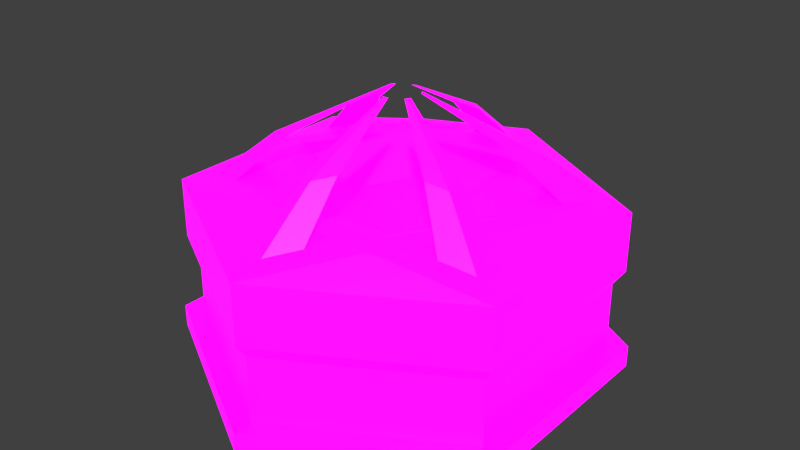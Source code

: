 # Source: Gathering_Sub_HQ.blend  (saved by Blender 2.80.75; exported with 4.5.12 LTS)
import bpy
from mathutils import Matrix  # noqa: F401  (used for matrix-valued properties, if any)

bpy.ops.wm.read_factory_settings(use_empty=True)
scene = bpy.context.scene
scene.name = 'Scene'

# ---- collections
col_collection_1 = bpy.data.collections.new('Collection 1'); scene.collection.children.link(col_collection_1)

# ---- images (referenced by path relative to the original .blend; pixels are not part of the script)
import os
ASSET_DIR = os.environ.get("B2B_ASSET_DIR", "")  # directory of the original .blend (textures are referenced by path, not embedded)
HERE = os.path.dirname(os.path.abspath(__file__))  # packed textures are extracted next to this script under _unpacked/

def load_image(name, relpath, width, height, colorspace="sRGB"):
    """Load a texture the original file referenced (path relative to the .blend, or extracted next to this script)."""
    p = next((c for c in (os.path.join(HERE, relpath), os.path.join(ASSET_DIR, relpath)) if relpath and os.path.exists(c)), "")
    if p:
        img = bpy.data.images.load(p, check_existing=True)
        img.name = name
    else:  # same state as the original file: an image datablock whose file is absent (Cycles renders it pink)
        img = bpy.data.images.new(name, width, height)
        img.source = "FILE"
        img.filepath = "//" + (relpath or name)
    img.colorspace_settings.name = colorspace
    return img
img_player_tech_building_pallet_psd = load_image('Player Tech Building Pallet.psd', 'Player Tech Building Pallet.psd', 1024, 1024, 'sRGB')
img_emission_pallet_psd = load_image('Emission Pallet.psd', 'Emission Pallet.psd', 1024, 1024, 'sRGB')

# ---- materials (node trees are filled in below, after node groups)
mat_material = bpy.data.materials.new('Material')
mat_material.use_transparent_shadow = False

# ---- material node trees
mat_material.use_nodes = True; mat_material.node_tree.nodes.clear()
_N = mat_material.node_tree.nodes; _L = mat_material.node_tree.links
n0 = _N.new('ShaderNodeOutputMaterial'); n0.name = 'Material Output'; n0.location = (300, 300)
n1 = _N.new('ShaderNodeBsdfPrincipled'); n1.name = 'Principled BSDF'; n1.location = (10, 300)
n1.distribution = 'GGX'
n1.subsurface_method = 'BURLEY'
n1.inputs[3].default_value = 1.45
n1.inputs[28].default_value = 1.0
n2 = _N.new('ShaderNodeTexImage'); n2.name = 'Image Texture'; n2.location = (-280, 280)
n2.image = img_player_tech_building_pallet_psd
n2.interpolation = 'Closest'
n3 = _N.new('ShaderNodeTexImage'); n3.name = 'Image Texture.001'; n3.location = (-280, -60)
n3.image = img_emission_pallet_psd
n3.interpolation = 'Closest'
_L.new(n1.outputs[0], n0.inputs[0])
_L.new(n2.outputs[0], n1.inputs[0])
_L.new(n3.outputs[0], n1.inputs[27])
n0.is_active_output = True

# ---- world
world_world = bpy.data.worlds.new('World'); scene.world = world_world
world_world.color = (0.05088, 0.05088, 0.05088)
world_world.use_sun_shadow = False
world_world.sun_shadow_jitter_overblur = 0.0
world_world.cycles.sampling_method = 'MANUAL'

# ---- meshes
me_tile = bpy.data.meshes.new('Tile')
me_tile.from_pydata([(0.0, 0.0, 0.0), (0.0, 0.0, 1.0), (0.866, 0.0, 0.5), (0.866, 0.0, -0.5), (0.0, 0.0, -1.0), (-0.866, 0.0, -0.5), (-0.866, 0.0, 0.5), (0.0, 0.1, 0.9074), (0.7858, 0.1, 0.4537), (0.7858, 0.1, -0.4537), (0.0, 0.1, -1.0), (-0.866, 0.1, -0.5), (-0.7858, 0.1, 0.4537), (0.866, 0.1, 0.5), (0.866, 0.1, -0.5), (0.0, 0.1, -0.9074), (-0.7858, 0.1, -0.4537), (-0.866, 0.1, 0.5), (0.0, 0.1, 1.0), (-0.7858, 0.4023, -0.4537), (0.0, 0.4023, -0.9074), (0.7858, 0.4023, -0.4537), (0.7858, 0.4023, 0.4537), (0.0, 0.4023, 0.9074), (-0.7858, 0.4023, 0.4537), (-0.8289, 0.468, -0.4785), (0.0, 0.468, -0.9571), (0.8289, 0.468, -0.4785), (0.8289, 0.468, 0.4785), (0.0, 0.468, 0.9571), (-0.8289, 0.468, 0.4785), (-0.6915, 0.777, -0.3992), (-5.222e-08, 0.777, -0.7985), (0.6915, 0.777, -0.3992), (0.6915, 0.777, 0.3992), (4.476e-08, 0.777, 0.7985), (-0.6915, 0.777, 0.3992), (-0.6404, 0.8035, 0.2495), (-0.5363, 0.8035, -0.4298), (0.1041, 0.8035, -0.6793), (0.6404, 0.8035, -0.2495), (0.5363, 0.8035, 0.4298), (-0.1041, 0.8035, 0.6793), (0.0, 0.7418, 0.9571), (0.8289, 0.7418, 0.4785), (0.2817, 0.8263, 0.488), (0.1041, 0.8035, 0.6793), (0.5635, 0.8263, 1.315e-07), (0.6404, 0.8035, 0.2495), (-0.8289, 0.7418, 0.4785), (-0.8289, 0.7418, -0.4785), (-0.2817, 0.8263, 0.488), (-0.5363, 0.8035, 0.4298), (0.8289, 0.7418, -0.4785), (-0.5635, 0.8263, -1.631e-07), (-0.6404, 0.8035, -0.2495), (0.2817, 0.8263, -0.488), (0.5363, 0.8035, -0.4298), (0.0, 0.7418, -0.9571), (3.294e-08, 0.9947, 0.5284), (-0.2817, 0.8263, -0.488), (-0.1041, 0.8035, -0.6793), (0.06891, 1.012, 0.4496), (0.4238, 1.012, 0.1651), (0.4576, 0.9947, 0.2642), (-0.4576, 0.9947, 0.2642), (-0.3549, 1.012, 0.2845), (-0.4576, 0.9947, -0.2642), (-0.4238, 1.012, -0.1651), (0.3549, 1.012, -0.2845), (0.4576, 0.9947, -0.2642), (-3.124e-08, 0.9947, -0.5284), (-0.06891, 1.012, -0.4496), (0.4238, 1.012, -0.1651), (0.06891, 1.012, -0.4496), (-0.4238, 1.012, 0.1651), (0.3549, 1.012, 0.2845), (-0.3549, 1.012, -0.2845), (-0.06891, 1.012, 0.4496), (-4.929e-08, 1.202, 0.1037), (0.01352, 1.205, 0.08823), (0.08317, 1.205, 0.0324), (0.08981, 1.202, 0.05185), (-0.08981, 1.202, 0.05185), (-0.06965, 1.205, 0.05583), (-0.08981, 1.202, -0.05185), (-0.08317, 1.205, -0.0324), (0.06965, 1.205, -0.05583), (0.08981, 1.202, -0.05185), (-6.188e-08, 1.202, -0.1037), (-0.01352, 1.205, -0.08823), (0.08317, 1.205, -0.0324), (0.01352, 1.205, -0.08823), (-0.08317, 1.205, 0.0324), (0.06965, 1.205, 0.05583), (-0.06965, 1.205, -0.05583), (-0.01352, 1.205, 0.08823), (0.6655, 0.8263, 1.192e-07), (0.3328, 0.8263, -0.5764), (-0.3328, 0.8263, -0.5764), (-0.6655, 0.8263, -1.49e-07), (-0.3328, 0.8263, 0.5764), (0.3328, 0.8263, 0.5764), (-1.219e-08, 0.6965, -1.162e-08), (-0.2718, 0.6965, -8.289e-08), (-0.1359, 0.6965, -0.2354), (0.1359, 0.6965, -0.2354), (0.2718, 0.6965, 5.921e-08), (0.1359, 0.6965, 0.2354), (-0.1359, 0.6965, 0.2354)], [], [(0, 2, 1), (0, 3, 2), (0, 4, 3), (0, 5, 4), (0, 6, 5), (0, 1, 6), (9, 15, 20, 21), (7, 8, 22, 23), (12, 7, 23, 24), (8, 9, 21, 22), (16, 12, 24, 19), (15, 16, 19, 20), (3, 4, 10, 14), (4, 5, 11, 10), (1, 2, 13, 18), (5, 6, 17, 11), (2, 3, 14, 13), (6, 1, 18, 17), (9, 8, 13, 14), (15, 9, 14, 10), (12, 16, 11, 17), (8, 7, 18, 13), (16, 15, 10, 11), (7, 12, 17, 18), (24, 23, 29, 30), (22, 21, 27, 28), (19, 24, 30, 25), (20, 19, 25, 26), (21, 20, 26, 27), (23, 22, 28, 29), (26, 25, 50, 58), (27, 26, 58, 53), (29, 28, 44, 43), (30, 29, 43, 49), (28, 27, 53, 44), (25, 30, 49, 50), (44, 102, 43), (43, 101, 49), (53, 97, 44), (49, 100, 50), (50, 99, 58), (58, 98, 53), (47, 56, 106, 107), (54, 51, 109, 104), (60, 54, 104, 105), (56, 60, 105, 106), (45, 47, 107, 108), (51, 45, 108, 109), (42, 35, 59, 78), (32, 61, 72, 71), (41, 34, 64, 76), (33, 57, 69, 70), (46, 42, 78, 62), (31, 55, 68, 67), (46, 35, 43, 102), (48, 34, 44, 97), (52, 36, 49, 101), (55, 31, 50, 100), (57, 33, 53, 98), (61, 32, 58, 99), (40, 57, 98, 97), (39, 61, 99, 98), (37, 52, 101, 100), (41, 48, 97, 102), (38, 55, 100, 99), (42, 46, 102, 101), (34, 41, 102, 44), (35, 42, 101, 43), (33, 40, 97, 53), (36, 37, 100, 49), (31, 38, 99, 50), (32, 39, 98, 58), (73, 70, 88, 91), (69, 73, 91, 87), (78, 59, 79, 96), (71, 72, 90, 89), (76, 64, 82, 94), (70, 69, 87, 88), (57, 40, 73, 69), (40, 33, 70, 73), (61, 39, 74, 72), (35, 46, 62, 59), (37, 36, 65, 75), (52, 37, 75, 66), (34, 48, 63, 64), (38, 31, 67, 77), (48, 41, 76, 63), (36, 52, 66, 65), (39, 32, 71, 74), (55, 38, 77, 68), (82, 81, 94), (79, 80, 96), (88, 87, 91), (83, 84, 93), (85, 86, 95), (89, 90, 92), (72, 74, 92, 90), (59, 62, 80, 79), (75, 65, 83, 93), (66, 75, 93, 84), (64, 63, 81, 82), (77, 67, 85, 95), (63, 76, 94, 81), (65, 66, 84, 83), (74, 71, 89, 92), (68, 77, 95, 86), (67, 68, 86, 85), (62, 78, 96, 80), (56, 47, 97, 98), (60, 56, 98, 99), (51, 54, 100, 101), (47, 45, 102, 97), (54, 60, 99, 100), (45, 51, 101, 102), (103, 108, 107), (103, 107, 106), (103, 106, 105), (103, 105, 104), (103, 104, 109), (103, 109, 108)])
_k = set([(1, 2), (1, 6), (2, 3), (3, 4), (4, 5), (5, 6), (7, 8), (7, 12), (8, 9), (9, 15), (10, 11), (10, 14), (11, 17), (12, 16), (13, 14), (13, 18), (15, 16), (17, 18), (19, 20), (19, 24), (20, 21), (21, 22), (22, 23), (23, 24), (25, 26), (25, 30), (26, 27), (27, 28), (28, 29), (29, 30), (37, 52), (38, 55), (39, 61), (40, 57), (41, 48), (42, 46), (43, 44), (43, 49), (44, 53), (45, 47), (45, 51), (47, 56), (49, 50), (50, 58), (51, 54), (53, 58), (54, 60), (56, 60), (62, 78), (63, 76), (66, 75), (68, 77), (69, 73), (72, 74), (80, 96), (81, 94), (84, 93), (86, 95), (87, 91), (90, 92), (97, 98), (97, 102), (98, 99), (99, 100), (100, 101), (101, 102), (104, 105), (104, 109), (105, 106), (106, 107), (107, 108), (108, 109)])
me_tile.attributes.new('sharp_edge', 'BOOLEAN', 'EDGE').data.foreach_set('value', [ (min(e.vertices), max(e.vertices)) in _k for e in me_tile.edges])
_uv = me_tile.uv_layers.new(name='UVMap')
_uv.uv.foreach_set('vector', [0.1133, 0.8109, 0.01213, 0.7604, 0.01213, 0.8615, 0.1133, 0.8109, 0.1133, 0.7098, 0.01213, 0.7604, 0.1133, 0.8109, 0.2144, 0.7604, 0.1133, 0.7098, 0.1133, 0.8109, 0.2144, 0.8615, 0.2144, 0.7604, 0.1133, 0.8109, 0.1133, 0.9121, 0.2144, 0.8615, 0.1133, 0.8109, 0.01213, 0.8615, 0.1133, 0.9121, 0.3758, 0.7832, 0.4676, 0.8291, 0.4676, 0.8291, 0.3758, 0.7832, 0.284, 0.9209, 0.284, 0.8291, 0.284, 0.8291, 0.284, 0.9209, 0.3758, 0.9668, 0.284, 0.9209, 0.284, 0.9209, 0.3758, 0.9668, 0.284, 0.8291, 0.3758, 0.7832, 0.3758, 0.7832, 0.284, 0.8291, 0.4676, 0.9209, 0.3758, 0.9668, 0.3758, 0.9668, 0.4676, 0.9209, 0.4676, 0.8291, 0.4676, 0.9209, 0.4676, 0.9209, 0.4676, 0.8291, 0.3758, 0.766, 0.4769, 0.8166, 0.4769, 0.8166, 0.3758, 0.766, 0.4769, 0.8166, 0.4769, 0.9178, 0.4769, 0.9178, 0.4769, 0.8166, 0.2746, 0.9178, 0.2746, 0.8166, 0.2746, 0.8166, 0.2746, 0.9178, 0.4769, 0.9178, 0.3758, 0.9683, 0.3758, 0.9683, 0.4769, 0.9178, 0.2746, 0.8166, 0.3758, 0.766, 0.3758, 0.766, 0.2746, 0.8166, 0.3758, 0.9683, 0.2746, 0.9178, 0.2746, 0.9178, 0.3758, 0.9683, 0.1133, 0.7192, 0.0215, 0.765, 0.01213, 0.7604, 0.1133, 0.7098, 0.2051, 0.765, 0.1133, 0.7192, 0.1133, 0.7098, 0.2144, 0.7604, 0.1133, 0.9027, 0.2051, 0.8568, 0.2144, 0.8615, 0.1133, 0.9121, 0.0215, 0.765, 0.0215, 0.8568, 0.01213, 0.8615, 0.01213, 0.7604, 0.2051, 0.8568, 0.2051, 0.765, 0.2144, 0.7604, 0.2144, 0.8615, 0.0215, 0.8568, 0.1133, 0.9027, 0.1133, 0.9121, 0.01213, 0.8615, 0.1133, 0.9027, 0.0215, 0.8568, 0.0215, 0.8568, 0.1133, 0.9027, 0.0215, 0.765, 0.1133, 0.7192, 0.1133, 0.7192, 0.0215, 0.765, 0.2051, 0.8568, 0.1133, 0.9027, 0.1133, 0.9027, 0.2051, 0.8568, 0.2051, 0.765, 0.2051, 0.8568, 0.2051, 0.8568, 0.2051, 0.765, 0.1133, 0.7192, 0.2051, 0.765, 0.2051, 0.765, 0.1133, 0.7192, 0.0215, 0.8568, 0.0215, 0.765, 0.0215, 0.765, 0.0215, 0.8568, 0.2051, 0.765, 0.2051, 0.8568, 0.2051, 0.8568, 0.2051, 0.765, 0.1133, 0.7192, 0.2051, 0.765, 0.2051, 0.765, 0.1133, 0.7192, 0.0215, 0.8568, 0.0215, 0.765, 0.0215, 0.765, 0.0215, 0.8568, 0.1133, 0.9027, 0.0215, 0.8568, 0.0215, 0.8568, 0.1133, 0.9027, 0.0215, 0.765, 0.1133, 0.7192, 0.1133, 0.7192, 0.0215, 0.765, 0.2051, 0.8568, 0.1133, 0.9027, 0.1133, 0.9027, 0.2051, 0.8568, 0.0215, 0.765, 0.0215, 0.8568, 0.0215, 0.8568, 0.0215, 0.8568, 0.1133, 0.9027, 0.1133, 0.9027, 0.1133, 0.7192, 0.0215, 0.765, 0.0215, 0.765, 0.1133, 0.9027, 0.2051, 0.8568, 0.2051, 0.8568, 0.2051, 0.8568, 0.2051, 0.765, 0.2051, 0.765, 0.2051, 0.765, 0.1133, 0.7192, 0.1133, 0.7192, 0.8106, 0.8174, 0.8883, 0.7785, 0.8883, 0.7785, 0.8106, 0.8174, 0.966, 0.8951, 0.8883, 0.934, 0.8883, 0.934, 0.966, 0.8951, 0.966, 0.8174, 0.966, 0.8951, 0.966, 0.8951, 0.966, 0.8174, 0.8883, 0.7785, 0.966, 0.8174, 0.966, 0.8174, 0.8883, 0.7785, 0.8106, 0.8951, 0.8106, 0.8174, 0.8106, 0.8174, 0.8106, 0.8951, 0.8883, 0.934, 0.8106, 0.8951, 0.8106, 0.8951, 0.8883, 0.934, 0.824, 0.9401, 0.7953, 0.9258, 0.7953, 0.9258, 0.824, 0.9401, 0.9406, 0.8149, 0.9406, 0.8149, 0.9406, 0.8149, 0.9406, 0.8149, 0.7762, 0.8723, 0.7762, 0.8435, 0.7762, 0.8435, 0.7762, 0.8723, 0.8488, 0.7881, 0.8488, 0.7881, 0.8488, 0.7881, 0.8488, 0.7881, 0.7953, 0.9258, 0.824, 0.9401, 0.824, 0.9401, 0.7953, 0.9258, 0.9598, 0.8971, 0.9598, 0.8971, 0.9598, 0.8971, 0.9598, 0.8971, 0.5547, 0.9336, 0.5547, 0.9336, 0.5356, 0.924, 0.5356, 0.924, 0.5356, 0.8514, 0.5356, 0.8514, 0.5356, 0.8322, 0.5356, 0.8322, 0.6465, 0.9603, 0.6465, 0.9603, 0.6273, 0.9699, 0.6273, 0.9699, 0.7191, 0.9049, 0.7191, 0.9049, 0.7191, 0.924, 0.7191, 0.924, 0.6082, 0.7959, 0.6082, 0.7959, 0.6273, 0.7863, 0.6273, 0.7863, 0.7, 0.8227, 0.7, 0.8227, 0.7191, 0.8322, 0.7191, 0.8322, 0.06544, 0.7431, 0.09416, 0.7287, 0.1133, 0.7192, 0.0215, 0.765, 0.1572, 0.7411, 0.1859, 0.7555, 0.2051, 0.765, 0.1133, 0.7192, 0.1611, 0.8788, 0.1324, 0.8932, 0.1133, 0.9027, 0.2051, 0.8568, 0.0215, 0.8129, 0.0215, 0.7842, 0.0215, 0.765, 0.0215, 0.8568, 0.2051, 0.809, 0.2051, 0.8377, 0.2051, 0.8568, 0.2051, 0.765, 0.06934, 0.8807, 0.04062, 0.8664, 0.0215, 0.8568, 0.1133, 0.9027, 0.5356, 0.8514, 0.5356, 0.8801, 0.5356, 0.924, 0.5356, 0.8322, 0.5547, 0.9336, 0.5834, 0.9479, 0.6273, 0.9699, 0.5356, 0.924, 0.6082, 0.7959, 0.5795, 0.8103, 0.5356, 0.8322, 0.6273, 0.7863, 0.6465, 0.9603, 0.6752, 0.946, 0.7191, 0.924, 0.6273, 0.9699, 0.7191, 0.9049, 0.7191, 0.8762, 0.7191, 0.8322, 0.7191, 0.924, 0.7, 0.8227, 0.6713, 0.8083, 0.6273, 0.7863, 0.7191, 0.8322, 0.8201, 0.8024, 0.8488, 0.7881, 0.8488, 0.7881, 0.8201, 0.8024, 0.8488, 0.7881, 0.8201, 0.8024, 0.8201, 0.8024, 0.8488, 0.7881, 0.824, 0.9401, 0.7953, 0.9258, 0.7953, 0.9258, 0.824, 0.9401, 0.9406, 0.8149, 0.9406, 0.8149, 0.9406, 0.8149, 0.9406, 0.8149, 0.7762, 0.8723, 0.7762, 0.8435, 0.7762, 0.8435, 0.7762, 0.8723, 0.8488, 0.7881, 0.8488, 0.7881, 0.8488, 0.7881, 0.8488, 0.7881, 0.8488, 0.7881, 0.8201, 0.8024, 0.8201, 0.8024, 0.8488, 0.7881, 0.8201, 0.8024, 0.8488, 0.7881, 0.8488, 0.7881, 0.8201, 0.8024, 0.9406, 0.8149, 0.9119, 0.8005, 0.9119, 0.8005, 0.9406, 0.8149, 0.7953, 0.9258, 0.7953, 0.9258, 0.7953, 0.9258, 0.7953, 0.9258, 0.9158, 0.9382, 0.8871, 0.9525, 0.8871, 0.9525, 0.9158, 0.9382, 0.8871, 0.9525, 0.9158, 0.9382, 0.9158, 0.9382, 0.8871, 0.9525, 0.7762, 0.8435, 0.7762, 0.8435, 0.7762, 0.8435, 0.7762, 0.8435, 0.9598, 0.8684, 0.9598, 0.8971, 0.9598, 0.8971, 0.9598, 0.8684, 0.7762, 0.8435, 0.7762, 0.8723, 0.7762, 0.8723, 0.7762, 0.8435, 0.8871, 0.9525, 0.8871, 0.9525, 0.8871, 0.9525, 0.8871, 0.9525, 0.9119, 0.8005, 0.9406, 0.8149, 0.9406, 0.8149, 0.9119, 0.8005, 0.9598, 0.8971, 0.9598, 0.8684, 0.9598, 0.8684, 0.9598, 0.8971, 0.5285, 0.1357, 0.5285, 0.1357, 0.5285, 0.1644, 0.5476, 0.218, 0.5476, 0.218, 0.5764, 0.2323, 0.6012, 0.08028, 0.6012, 0.08028, 0.5725, 0.09464, 0.6394, 0.2447, 0.6394, 0.2447, 0.6682, 0.2304, 0.7121, 0.1893, 0.7121, 0.1893, 0.7121, 0.1606, 0.693, 0.107, 0.693, 0.107, 0.6643, 0.09269, 0.9406, 0.8149, 0.9119, 0.8005, 0.9119, 0.8005, 0.9406, 0.8149, 0.7953, 0.9258, 0.7953, 0.9258, 0.7953, 0.9258, 0.7953, 0.9258, 0.9158, 0.9382, 0.8871, 0.9525, 0.8871, 0.9525, 0.9158, 0.9382, 0.8871, 0.9525, 0.9158, 0.9382, 0.9158, 0.9382, 0.8871, 0.9525, 0.7762, 0.8435, 0.7762, 0.8435, 0.7762, 0.8435, 0.7762, 0.8435, 0.9598, 0.8684, 0.9598, 0.8971, 0.9598, 0.8971, 0.9598, 0.8684, 0.7762, 0.8435, 0.7762, 0.8723, 0.7762, 0.8723, 0.7762, 0.8435, 0.8871, 0.9525, 0.8871, 0.9525, 0.8871, 0.9525, 0.8871, 0.9525, 0.9119, 0.8005, 0.9406, 0.8149, 0.9406, 0.8149, 0.9119, 0.8005, 0.9598, 0.8971, 0.9598, 0.8684, 0.9598, 0.8684, 0.9598, 0.8971, 0.9598, 0.8971, 0.9598, 0.8971, 0.9598, 0.8971, 0.9598, 0.8971, 0.7953, 0.9258, 0.824, 0.9401, 0.824, 0.9401, 0.7953, 0.9258, 0.6203, 0.127, 0.5426, 0.1658, 0.5285, 0.1588, 0.6203, 0.1129, 0.698, 0.1658, 0.6203, 0.127, 0.6203, 0.1129, 0.7121, 0.1588, 0.6203, 0.2824, 0.698, 0.2435, 0.7121, 0.2506, 0.6203, 0.2965, 0.5426, 0.1658, 0.5426, 0.2435, 0.5285, 0.2506, 0.5285, 0.1588, 0.698, 0.2435, 0.698, 0.1658, 0.7121, 0.1588, 0.7121, 0.2506, 0.5426, 0.2435, 0.6203, 0.2824, 0.6203, 0.2965, 0.5285, 0.2506, 0.3773, 0.8406, 0.2996, 0.8795, 0.2996, 0.8018, 0.3773, 0.8406, 0.2996, 0.8018, 0.3773, 0.7629, 0.3773, 0.8406, 0.3773, 0.7629, 0.4551, 0.8018, 0.3773, 0.8406, 0.4551, 0.8018, 0.4551, 0.8795, 0.3773, 0.8406, 0.4551, 0.8795, 0.3773, 0.9183, 0.3773, 0.8406, 0.3773, 0.9183, 0.2996, 0.8795])
me_tile.materials.append(mat_material)
me_tile.use_remesh_preserve_volume = False
me_tile.use_remesh_preserve_attributes = False
me_tile.use_mirror_vertex_groups = False
me_tile.update()
me_tile.normals_split_custom_set([tuple(v) for v in zip(*[iter([0.0, -1.0, 0.0, 0.0, -1.0, 0.0, 0.0, -1.0, 0.0, 0.0, -1.0, 0.0, 0.0, -1.0, 0.0, 0.0, -1.0, 0.0, 0.0, -1.0, 0.0, 0.0, -1.0, 0.0, 0.0, -1.0, 0.0, 0.0, -1.0, 0.0, 0.0, -1.0, 0.0, 0.0, -1.0, 0.0, 0.0, -1.0, 0.0, 0.0, -1.0, 0.0, 0.0, -1.0, 0.0, 0.0, -1.0, 0.0, 0.0, -1.0, 0.0, 0.0, -1.0, 0.0, 0.5, 5.433e-08, -0.866, 0.5, 5.433e-08, -0.866, 0.5, 5.433e-08, -0.866, 0.5, 5.433e-08, -0.866, 0.5, -5.433e-08, 0.866, 0.5, -5.433e-08, 0.866, 0.5, -5.433e-08, 0.866, 0.5, -5.433e-08, 0.866, -0.5, -5.433e-08, 0.866, -0.5, -5.433e-08, 0.866, -0.5, -5.433e-08, 0.866, -0.5, -5.433e-08, 0.866, 1.0, 0.0, 0.0, 1.0, 0.0, 0.0, 1.0, 0.0, 0.0, 1.0, 0.0, 0.0, -1.0, 0.0, 0.0, -1.0, 0.0, 0.0, -1.0, 0.0, 0.0, -1.0, 0.0, 0.0, -0.5, 5.433e-08, -0.866, -0.5, 5.433e-08, -0.866, -0.5, 5.433e-08, -0.866, -0.5, 5.433e-08, -0.866, 0.5, 0.0, -0.866, 0.5, 0.0, -0.866, 0.5, 0.0, -0.866, 0.5, 0.0, -0.866, -0.5, 0.0, -0.866, -0.5, 0.0, -0.866, -0.5, 0.0, -0.866, -0.5, 0.0, -0.866, 0.5, 0.0, 0.866, 0.5, 0.0, 0.866, 0.5, 0.0, 0.866, 0.5, 0.0, 0.866, -1.0, 0.0, 0.0, -1.0, 0.0, 0.0, -1.0, 0.0, 0.0, -1.0, 0.0, 0.0, 1.0, 0.0, 0.0, 1.0, 0.0, 0.0, 1.0, 0.0, 0.0, 1.0, 0.0, 0.0, -0.5, 0.0, 0.866, -0.5, 0.0, 0.866, -0.5, 0.0, 0.866, -0.5, 0.0, 0.866, 0.0, 1.0, 0.0, 0.0, 1.0, 0.0, 0.0, 1.0, 0.0, 0.0, 1.0, 0.0, 0.0, 1.0, 0.0, 0.0, 1.0, 0.0, 0.0, 1.0, 0.0, 0.0, 1.0, 0.0, 0.0, 1.0, 0.0, 0.0, 1.0, 0.0, 0.0, 1.0, 0.0, 0.0, 1.0, 0.0, 0.0, 1.0, 0.0, 0.0, 1.0, 0.0, 0.0, 1.0, 0.0, 0.0, 1.0, 0.0, 0.0, 1.0, 0.0, 0.0, 1.0, 0.0, 0.0, 1.0, 0.0, 0.0, 1.0, 0.0, 0.0, 1.0, 0.0, 0.0, 1.0, 0.0, 0.0, 1.0, 0.0, 0.0, 1.0, 0.0, -0.4182, -0.5482, 0.7243, -0.4182, -0.5482, 0.7243, -0.4182, -0.5482, 0.7243, -0.4182, -0.5482, 0.7243, 0.8364, -0.5482, 0.0, 0.8364, -0.5482, 0.0, 0.8364, -0.5482, 0.0, 0.8364, -0.5482, 0.0, -0.8364, -0.5482, 0.0, -0.8364, -0.5482, 0.0, -0.8364, -0.5482, 0.0, -0.8364, -0.5482, 0.0, -0.4182, -0.5482, -0.7243, -0.4182, -0.5482, -0.7243, -0.4182, -0.5482, -0.7243, -0.4182, -0.5482, -0.7243, 0.4182, -0.5482, -0.7243, 0.4182, -0.5482, -0.7243, 0.4182, -0.5482, -0.7243, 0.4182, -0.5482, -0.7243, 0.4182, -0.5482, 0.7243, 0.4182, -0.5482, 0.7243, 0.4182, -0.5482, 0.7243, 0.4182, -0.5482, 0.7243, -0.5, -1.705e-07, -0.866, -0.5, -1.705e-07, -0.866, -0.5, -1.705e-07, -0.866, -0.5, -1.705e-07, -0.866, 0.5, -1.705e-07, -0.866, 0.5, -1.705e-07, -0.866, 0.5, -1.705e-07, -0.866, 0.5, -1.705e-07, -0.866, 0.5, 1.705e-07, 0.866, 0.5, 1.705e-07, 0.866, 0.5, 1.705e-07, 0.866, 0.5, 1.705e-07, 0.866, -0.5, 1.705e-07, 0.866, -0.5, 1.705e-07, 0.866, -0.5, 1.705e-07, 0.866, -0.5, 1.705e-07, 0.866, 1.0, 0.0, 0.0, 1.0, 0.0, 0.0, 1.0, 0.0, 0.0, 1.0, 0.0, 0.0, -1.0, 0.0, 0.0, -1.0, 0.0, 0.0, -1.0, 0.0, 0.0, -1.0, 0.0, 0.0, 0.2298, 0.8882, 0.3979, 0.2298, 0.8882, 0.3979, 0.2298, 0.8882, 0.3979, -0.2298, 0.8882, 0.3979, -0.2298, 0.8882, 0.3979, -0.2298, 0.8882, 0.3979, 0.4595, 0.8882, 0.0, 0.4595, 0.8882, 0.0, 0.4595, 0.8882, 0.0, -0.4595, 0.8882, 0.0, -0.4595, 0.8882, 0.0, -0.4595, 0.8882, 0.0, -0.2298, 0.8882, -0.3979, -0.2298, 0.8882, -0.3979, -0.2298, 0.8882, -0.3979, 0.2298, 0.8882, -0.3979, 0.2298, 0.8882, -0.3979, 0.2298, 0.8882, -0.3979, -0.3958, 0.8894, 0.2285, -0.3958, 0.8894, 0.2285, -0.3958, 0.8894, 0.2285, -0.3958, 0.8894, 0.2285, 0.3958, 0.8894, -0.2285, 0.3958, 0.8894, -0.2285, 0.3958, 0.8894, -0.2285, 0.3958, 0.8894, -0.2285, 0.3958, 0.8894, 0.2285, 0.3958, 0.8894, 0.2285, 0.3958, 0.8894, 0.2285, 0.3958, 0.8894, 0.2285, 3.874e-08, 0.8894, 0.4571, 3.874e-08, 0.8894, 0.4571, 3.874e-08, 0.8894, 0.4571, 3.874e-08, 0.8894, 0.4571, -0.3958, 0.8894, -0.2285, -0.3958, 0.8894, -0.2285, -0.3958, 0.8894, -0.2285, -0.3958, 0.8894, -0.2285, 1.256e-07, 0.8894, -0.4571, 1.256e-07, 0.8894, -0.4571, 1.256e-07, 0.8894, -0.4571, 1.256e-07, 0.8894, -0.4571, -0.4616, 0.6906, 0.5567, -0.4616, 0.6906, 0.5567, -0.4616, 0.6906, 0.5567, -0.4616, 0.6906, 0.5567, -0.4616, 0.6906, -0.5567, -0.4616, 0.6906, -0.5567, -0.4616, 0.6906, -0.5567, -0.4616, 0.6906, -0.5567, 0.2514, 0.6906, 0.6781, 0.2514, 0.6906, 0.6781, 0.2514, 0.6906, 0.6781, 0.2514, 0.6906, 0.6781, 0.2514, 0.6906, -0.6781, 0.2514, 0.6906, -0.6781, 0.2514, 0.6906, -0.6781, 0.2514, 0.6906, -0.6781, 1.387e-07, -0.7401, -0.6725, 1.387e-07, -0.7401, -0.6725, 1.387e-07, -0.7401, -0.6725, 1.387e-07, -0.7401, -0.6725, -0.7129, 0.6906, 0.1214, -0.7129, 0.6906, 0.1214, -0.7129, 0.6906, 0.1214, -0.7129, 0.6906, 0.1214, 0.0, 0.9762, 0.2167, 0.0, 0.9762, 0.2167, 0.0, 0.9762, 0.2167, 0.0, 0.9762, 0.2167, 0.1876, 0.9762, 0.1083, 0.1876, 0.9762, 0.1083, 0.1876, 0.9762, 0.1083, 0.1876, 0.9762, 0.1083, -0.1876, 0.9762, 0.1083, -0.1876, 0.9762, 0.1083, -0.1876, 0.9762, 0.1083, -0.1876, 0.9762, 0.1083, -0.1876, 0.9762, -0.1083, -0.1876, 0.9762, -0.1083, -0.1876, 0.9762, -0.1083, -0.1876, 0.9762, -0.1083, 0.1876, 0.9762, -0.1083, 0.1876, 0.9762, -0.1083, 0.1876, 0.9762, -0.1083, 0.1876, 0.9762, -0.1083, 2.099e-07, 0.9762, -0.2167, 2.099e-07, 0.9762, -0.2167, 2.099e-07, 0.9762, -0.2167, 2.099e-07, 0.9762, -0.2167, 0.1876, 0.9762, -0.1083, 0.1876, 0.9762, -0.1083, 0.1876, 0.9762, -0.1083, 0.1876, 0.9762, -0.1083, 1.235e-07, 0.9762, -0.2167, 1.235e-07, 0.9762, -0.2167, 1.235e-07, 0.9762, -0.2167, 1.235e-07, 0.9762, -0.2167, -0.1876, 0.9762, 0.1083, -0.1876, 0.9762, 0.1083, -0.1876, 0.9762, 0.1083, -0.1876, 0.9762, 0.1083, 0.1876, 0.9762, 0.1083, 0.1876, 0.9762, 0.1083, 0.1876, 0.9762, 0.1083, 0.1876, 0.9762, 0.1083, -0.1876, 0.9762, -0.1083, -0.1876, 0.9762, -0.1083, -0.1876, 0.9762, -0.1083, -0.1876, 0.9762, -0.1083, 8.311e-08, 0.9762, 0.2167, 8.311e-08, 0.9762, 0.2167, 8.311e-08, 0.9762, 0.2167, 8.311e-08, 0.9762, 0.2167, 0.1876, 0.9762, 0.1083, 0.1876, 0.9762, 0.1083, 0.1876, 0.9762, 0.1083, 0.1876, 0.9762, 0.1083, 0.0, 0.9762, 0.2167, 0.0, 0.9762, 0.2167, 0.0, 0.9762, 0.2167, 0.0, 0.9762, 0.2167, 0.1876, 0.9762, -0.1083, 0.1876, 0.9762, -0.1083, 0.1876, 0.9762, -0.1083, 0.1876, 0.9762, -0.1083, -0.1876, 0.9762, 0.1083, -0.1876, 0.9762, 0.1083, -0.1876, 0.9762, 0.1083, -0.1876, 0.9762, 0.1083, -0.1876, 0.9762, -0.1083, -0.1876, 0.9762, -0.1083, -0.1876, 0.9762, -0.1083, -0.1876, 0.9762, -0.1083, 2.099e-07, 0.9762, -0.2167, 2.099e-07, 0.9762, -0.2167, 2.099e-07, 0.9762, -0.2167, 2.099e-07, 0.9762, -0.2167, 0.4982, 0.8669, 0.01695, 0.4982, 0.8669, 0.01695, 0.4982, 0.8669, 0.01695, 0.4982, 0.8669, 0.01695, -0.4082, -0.8819, 0.2357, -0.4082, -0.8819, 0.2357, -0.4082, -0.8819, 0.2357, -0.4082, -0.8819, 0.2357, -0.2638, 0.8669, 0.423, -0.2638, 0.8669, 0.423, -0.2638, 0.8669, 0.423, -0.2638, 0.8669, 0.423, -0.2638, 0.8669, -0.423, -0.2638, 0.8669, -0.423, -0.2638, 0.8669, -0.423, -0.2638, 0.8669, -0.423, 0.2344, 0.8669, 0.4399, 0.2344, 0.8669, 0.4399, 0.2344, 0.8669, 0.4399, 0.2344, 0.8669, 0.4399, 0.2344, 0.8669, -0.4399, 0.2344, 0.8669, -0.4399, 0.2344, 0.8669, -0.4399, 0.2344, 0.8669, -0.4399, -0.5824, -0.7401, 0.3362, -0.5824, -0.7401, 0.3362, -0.5824, -0.7401, 0.3362, -0.5824, -0.7401, 0.3362, 0.7129, 0.6906, 0.1214, 0.7129, 0.6906, 0.1214, 0.7129, 0.6906, 0.1214, 0.7129, 0.6906, 0.1214, -2.774e-07, -0.7401, 0.6725, -2.774e-07, -0.7401, 0.6725, -2.774e-07, -0.7401, 0.6725, -2.774e-07, -0.7401, 0.6725, 0.4616, 0.6906, 0.5567, 0.4616, 0.6906, 0.5567, 0.4616, 0.6906, 0.5567, 0.4616, 0.6906, 0.5567, -0.7129, 0.6906, -0.1214, -0.7129, 0.6906, -0.1214, -0.7129, 0.6906, -0.1214, -0.7129, 0.6906, -0.1214, 0.5824, -0.7401, -0.3362, 0.5824, -0.7401, -0.3362, 0.5824, -0.7401, -0.3362, 0.5824, -0.7401, -0.3362, 0.7129, 0.6906, -0.1214, 0.7129, 0.6906, -0.1214, 0.7129, 0.6906, -0.1214, 0.7129, 0.6906, -0.1214, -0.2514, 0.6906, -0.6781, -0.2514, 0.6906, -0.6781, -0.2514, 0.6906, -0.6781, -0.2514, 0.6906, -0.6781, -0.5824, -0.7401, -0.3362, -0.5824, -0.7401, -0.3362, -0.5824, -0.7401, -0.3362, -0.5824, -0.7401, -0.3362, -0.2514, 0.6906, 0.6781, -0.2514, 0.6906, 0.6781, -0.2514, 0.6906, 0.6781, -0.2514, 0.6906, 0.6781, 0.4616, 0.6906, -0.5567, 0.4616, 0.6906, -0.5567, 0.4616, 0.6906, -0.5567, 0.4616, 0.6906, -0.5567, 0.5824, -0.7401, 0.3362, 0.5824, -0.7401, 0.3362, 0.5824, -0.7401, 0.3362, 0.5824, -0.7401, 0.3362, 0.1876, 0.9762, 0.1083, 0.1876, 0.9762, 0.1083, 0.1876, 0.9762, 0.1083, 0.0, 0.9762, 0.2167, 0.0, 0.9762, 0.2167, 0.0, 0.9762, 0.2167, 0.1876, 0.9762, -0.1083, 0.1876, 0.9762, -0.1083, 0.1876, 0.9762, -0.1083, -0.1876, 0.9762, 0.1083, -0.1876, 0.9762, 0.1083, -0.1876, 0.9762, 0.1083, -0.1876, 0.9762, -0.1083, -0.1876, 0.9762, -0.1083, -0.1876, 0.9762, -0.1083, 0.0, 0.9762, -0.2167, 0.0, 0.9762, -0.2167, 0.0, 0.9762, -0.2167, 0.0, -0.8819, 0.4714, 0.0, -0.8819, 0.4714, 0.0, -0.8819, 0.4714, 0.0, -0.8819, 0.4714, 0.2638, 0.8669, 0.423, 0.2638, 0.8669, 0.423, 0.2638, 0.8669, 0.423, 0.2638, 0.8669, 0.423, -0.4982, 0.8669, -0.01694, -0.4982, 0.8669, -0.01694, -0.4982, 0.8669, -0.01694, -0.4982, 0.8669, -0.01694, 0.4082, -0.8819, -0.2357, 0.4082, -0.8819, -0.2357, 0.4082, -0.8819, -0.2357, 0.4082, -0.8819, -0.2357, 0.4982, 0.8669, -0.01695, 0.4982, 0.8669, -0.01695, 0.4982, 0.8669, -0.01695, 0.4982, 0.8669, -0.01695, -0.2344, 0.8669, -0.4399, -0.2344, 0.8669, -0.4399, -0.2344, 0.8669, -0.4399, -0.2344, 0.8669, -0.4399, -0.4082, -0.8819, -0.2357, -0.4082, -0.8819, -0.2357, -0.4082, -0.8819, -0.2357, -0.4082, -0.8819, -0.2357, -0.2344, 0.8669, 0.4399, -0.2344, 0.8669, 0.4399, -0.2344, 0.8669, 0.4399, -0.2344, 0.8669, 0.4399, 0.2638, 0.8669, -0.423, 0.2638, 0.8669, -0.423, 0.2638, 0.8669, -0.423, 0.2638, 0.8669, -0.423, 0.4082, -0.8819, 0.2357, 0.4082, -0.8819, 0.2357, 0.4082, -0.8819, 0.2357, 0.4082, -0.8819, 0.2357, -0.4982, 0.8669, 0.01694, -0.4982, 0.8669, 0.01694, -0.4982, 0.8669, 0.01694, -0.4982, 0.8669, 0.01694, 0.0, -0.8819, -0.4714, 0.0, -0.8819, -0.4714, 0.0, -0.8819, -0.4714, 0.0, -0.8819, -0.4714, 0.0, 1.0, 0.0, 0.0, 1.0, 0.0, 0.0, 1.0, 0.0, 0.0, 1.0, 0.0, 9.7e-08, 1.0, -1.097e-06, 9.7e-08, 1.0, -1.097e-06, 9.7e-08, 1.0, -1.097e-06, 9.7e-08, 1.0, -1.097e-06, 0.0, 1.0, 0.0, 0.0, 1.0, 0.0, 0.0, 1.0, 0.0, 0.0, 1.0, 0.0, 4.85e-08, 1.0, 0.0, 4.85e-08, 1.0, 0.0, 4.85e-08, 1.0, 0.0, 4.85e-08, 1.0, 0.0, 4.85e-08, 1.0, 0.0, 4.85e-08, 1.0, 0.0, 4.85e-08, 1.0, 0.0, 4.85e-08, 1.0, 0.0, 9.7e-08, 1.0, 0.0, 9.7e-08, 1.0, 0.0, 9.7e-08, 1.0, 0.0, 9.7e-08, 1.0, 0.0, 2.193e-07, 1.0, -4.657e-07, 2.193e-07, 1.0, -4.657e-07, 2.193e-07, 1.0, -4.657e-07, 2.193e-07, 1.0, 2.329e-07, 2.193e-07, 1.0, 2.329e-07, 2.193e-07, 1.0, 2.329e-07, 2.193e-07, 1.0, 0.0, 2.193e-07, 1.0, 0.0, 2.193e-07, 1.0, 0.0, 0.0, 1.0, -2.329e-07, 0.0, 1.0, -2.329e-07, 0.0, 1.0, -2.329e-07, 0.0, 1.0, 0.0, 0.0, 1.0, 0.0, 0.0, 1.0, 0.0, 0.0, 1.0, 0.0, 0.0, 1.0, 0.0, 0.0, 1.0, 0.0])] * 3)])

# ---- objects
ob_gathering_sub_hq = bpy.data.objects.new('Gathering Sub HQ', me_tile)

# ---- transforms, parenting, visibility, modifiers, constraints
ob_gathering_sub_hq.location = (0.0, 0.0, 0.0)
ob_gathering_sub_hq.rotation_euler = (1.571, -0.0, 0.0)
ob_gathering_sub_hq.lineart.crease_threshold = 0.0

# ---- collection membership
col_collection_1.objects.link(ob_gathering_sub_hq)

# ---- scene / render settings (as saved in the file)
scene.frame_start = 1; scene.frame_end = 250; scene.frame_set(1)
scene.render.engine = 'BLENDER_EEVEE_NEXT'
scene.render.resolution_percentage = 50
scene.render.dither_intensity = 0.0
scene.cycles.use_denoising = False
scene.cycles.samples = 128
scene.cycles.sampling_pattern = 'TABULATED_SOBOL'
scene.cycles.use_adaptive_sampling = False
scene.cycles.use_light_tree = False
scene.cycles.blur_glossy = 0.0
scene.cycles.sample_clamp_indirect = 0.0
scene.view_settings.view_transform = 'Standard'
bpy.context.view_layer.update()

# ---- added for rendering (the .blend has no active camera and no usable light): camera, sun
cam_auto = bpy.data.cameras.new('AutoCamera')
cam_auto.lens = 50.0
cam_auto.sensor_width = 36.0
cam_auto.clip_end = 1000.0
ob_auto_camera = bpy.data.objects.new('AutoCamera', cam_auto)
scene.collection.objects.link(ob_auto_camera)
ob_auto_camera.location = (2.68998, -3.22798, 2.75467)
ob_auto_camera.rotation_euler = (1.09748, -7.21219e-08, 0.694738)
scene.camera = ob_auto_camera
light_auto_sun = bpy.data.lights.new('AutoSun', 'SUN')
light_auto_sun.energy = 3.0
light_auto_sun.angle = 0.0523599
ob_auto_sun = bpy.data.objects.new('AutoSun', light_auto_sun)
scene.collection.objects.link(ob_auto_sun)
ob_auto_sun.rotation_euler = (0.872665, 0.174533, 0.523599)
bpy.context.view_layer.update()
